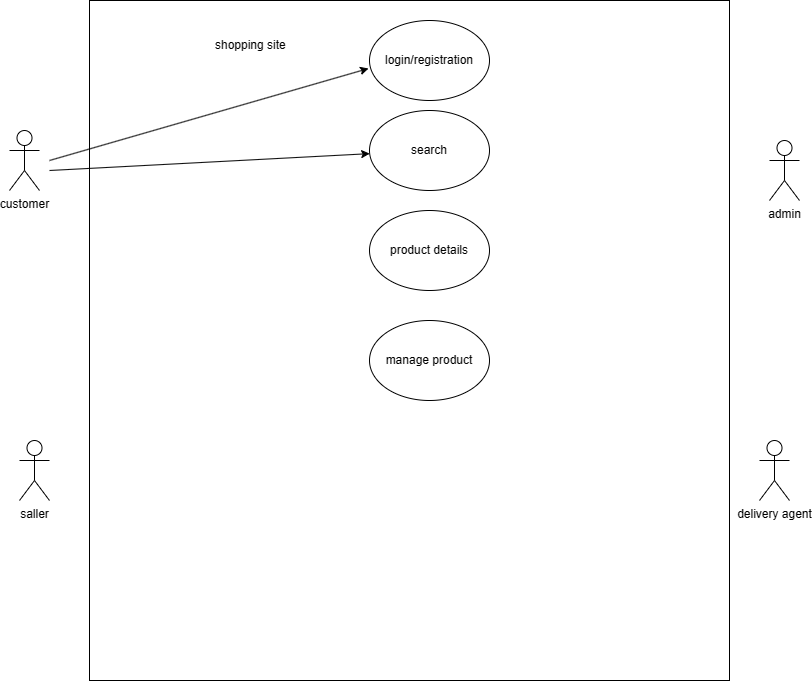

The diagram above was exported from draw.io. Its source (the exported page's mxGraphModel, read from the mxfile embedded in the PNG):
<mxGraphModel dx="832" dy="481" grid="1" gridSize="10" guides="1" tooltips="1" connect="1" arrows="1" fold="1" page="1" pageScale="1" pageWidth="850" pageHeight="1100" math="0" shadow="0">
  <root>
    <mxCell id="0" />
    <mxCell id="1" parent="0" />
    <mxCell id="3J1ySXARfAkMU5Vc9Cxj-1" value="" style="rounded=0;whiteSpace=wrap;html=1;" vertex="1" parent="1">
      <mxGeometry x="120" y="40" width="640" height="680" as="geometry" />
    </mxCell>
    <mxCell id="3J1ySXARfAkMU5Vc9Cxj-2" value="shopping site" style="text;strokeColor=none;fillColor=none;align=left;verticalAlign=middle;spacingLeft=4;spacingRight=4;overflow=hidden;points=[[0,0.5],[1,0.5]];portConstraint=eastwest;rotatable=0;whiteSpace=wrap;html=1;" vertex="1" parent="1">
      <mxGeometry x="240" y="70" width="150" height="30" as="geometry" />
    </mxCell>
    <mxCell id="3J1ySXARfAkMU5Vc9Cxj-3" value="customer" style="shape=umlActor;verticalLabelPosition=bottom;verticalAlign=top;html=1;outlineConnect=0;" vertex="1" parent="1">
      <mxGeometry x="40" y="170" width="30" height="60" as="geometry" />
    </mxCell>
    <mxCell id="3J1ySXARfAkMU5Vc9Cxj-4" value="admin" style="shape=umlActor;verticalLabelPosition=bottom;verticalAlign=top;html=1;outlineConnect=0;" vertex="1" parent="1">
      <mxGeometry x="800" y="180" width="30" height="60" as="geometry" />
    </mxCell>
    <mxCell id="3J1ySXARfAkMU5Vc9Cxj-5" value="saller" style="shape=umlActor;verticalLabelPosition=bottom;verticalAlign=top;html=1;outlineConnect=0;" vertex="1" parent="1">
      <mxGeometry x="50" y="480" width="30" height="60" as="geometry" />
    </mxCell>
    <mxCell id="3J1ySXARfAkMU5Vc9Cxj-6" value="delivery agent&lt;div&gt;&lt;br&gt;&lt;/div&gt;" style="shape=umlActor;verticalLabelPosition=bottom;verticalAlign=top;html=1;outlineConnect=0;" vertex="1" parent="1">
      <mxGeometry x="790" y="480" width="30" height="60" as="geometry" />
    </mxCell>
    <mxCell id="3J1ySXARfAkMU5Vc9Cxj-7" value="login/registration" style="ellipse;whiteSpace=wrap;html=1;" vertex="1" parent="1">
      <mxGeometry x="400" y="60" width="120" height="80" as="geometry" />
    </mxCell>
    <mxCell id="3J1ySXARfAkMU5Vc9Cxj-8" value="search" style="ellipse;whiteSpace=wrap;html=1;" vertex="1" parent="1">
      <mxGeometry x="400" y="150" width="120" height="80" as="geometry" />
    </mxCell>
    <mxCell id="3J1ySXARfAkMU5Vc9Cxj-9" value="product details" style="ellipse;whiteSpace=wrap;html=1;" vertex="1" parent="1">
      <mxGeometry x="400" y="250" width="120" height="80" as="geometry" />
    </mxCell>
    <mxCell id="3J1ySXARfAkMU5Vc9Cxj-10" value="manage product" style="ellipse;whiteSpace=wrap;html=1;" vertex="1" parent="1">
      <mxGeometry x="400" y="360" width="120" height="80" as="geometry" />
    </mxCell>
    <mxCell id="3J1ySXARfAkMU5Vc9Cxj-12" value="" style="endArrow=classic;html=1;rounded=0;entryX=-0.008;entryY=0.6;entryDx=0;entryDy=0;entryPerimeter=0;" edge="1" parent="1" target="3J1ySXARfAkMU5Vc9Cxj-7">
      <mxGeometry width="50" height="50" relative="1" as="geometry">
        <mxPoint x="80" y="200" as="sourcePoint" />
        <mxPoint x="130" y="150" as="targetPoint" />
      </mxGeometry>
    </mxCell>
    <mxCell id="3J1ySXARfAkMU5Vc9Cxj-13" value="" style="endArrow=classic;html=1;rounded=0;" edge="1" parent="1" target="3J1ySXARfAkMU5Vc9Cxj-8">
      <mxGeometry width="50" height="50" relative="1" as="geometry">
        <mxPoint x="80" y="210" as="sourcePoint" />
        <mxPoint x="260" y="190" as="targetPoint" />
      </mxGeometry>
    </mxCell>
  </root>
</mxGraphModel>